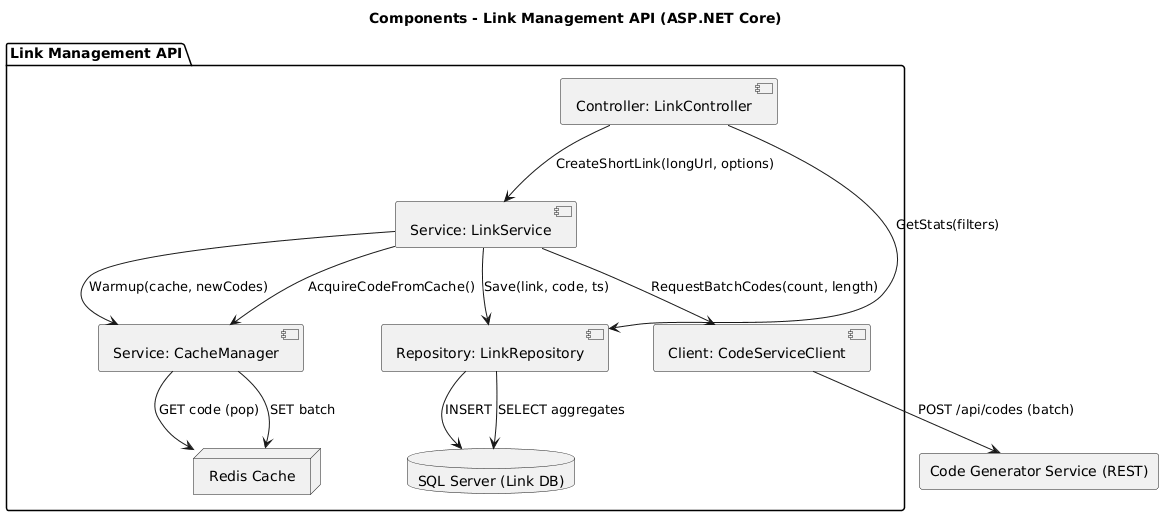

The diagram above was rendered by PlantUML. Its source (embedded in the PNG):
@startuml
title Components - Link Management API (ASP.NET Core)

package "Link Management API" {
  [Controller: LinkController] as LinkCtrl
  [Service: LinkService] as LinkSvc
  [Service: CacheManager] as CacheMgr
  [Client: CodeServiceClient] as CodeClient
  [Repository: LinkRepository] as LinkRepo

  database "SQL Server (Link DB)" as LinkDB
  node "Redis Cache" as Redis
}

rectangle "Code Generator Service (REST)" as CodeSvc

' جریان ساخت لینک
LinkCtrl --> LinkSvc : CreateShortLink(longUrl, options)
LinkSvc --> CacheMgr : AcquireCodeFromCache()
CacheMgr --> Redis : GET code (pop)
LinkSvc --> LinkRepo : Save(link, code, ts)
LinkRepo --> LinkDB : INSERT

' در صورت اتمام موجودی کد
LinkSvc --> CodeClient : RequestBatchCodes(count, length)
CodeClient --> CodeSvc : POST /api/codes (batch)
LinkSvc --> CacheMgr : Warmup(cache, newCodes)
CacheMgr --> Redis : SET batch

' گزارش/آمار (پایه)
LinkCtrl --> LinkRepo : GetStats(filters)
LinkRepo --> LinkDB : SELECT aggregates
@enduml